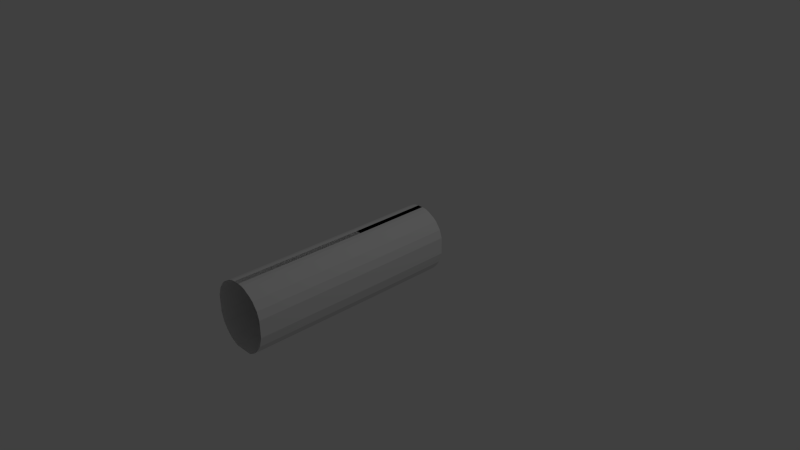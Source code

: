 # Source: dc3.blend  (saved by Blender 2.75.0; exported with 4.5.12 LTS)
import bpy
from mathutils import Matrix  # noqa: F401  (used for matrix-valued properties, if any)

bpy.ops.wm.read_factory_settings(use_empty=True)
scene = bpy.context.scene
scene.name = 'Scene'

# ---- collections
col_collection_1 = bpy.data.collections.new('Collection 1'); scene.collection.children.link(col_collection_1)

# ---- world
world_world = bpy.data.worlds.new('World'); scene.world = world_world
world_world.color = (0.05088, 0.05088, 0.05088)
world_world.use_sun_shadow = False
world_world.sun_shadow_jitter_overblur = 0.0
world_world.cycles.sampling_method = 'MANUAL'
world_world.cycles.sample_map_resolution = 256

# ---- cameras
cam_camera = bpy.data.cameras.new('Camera')
cam_camera.clip_end = 100.0
cam_camera.lens = 35.0
cam_camera.sensor_width = 32.0
cam_camera.sensor_height = 18.0
cam_camera.ortho_scale = 7.314
cam_camera.dof.focus_distance = 0.0
cam_camera.dof.aperture_fstop = 128.0

# ---- lights
light_lamp = bpy.data.lights.new('Lamp', 'POINT')
light_lamp.transmission_factor = 0.0
light_lamp.cutoff_distance = 30.0
light_lamp.energy = 100.0
light_lamp.shadow_buffer_clip_start = 1.001
light_lamp.shadow_soft_size = 0.1
light_lamp.shadow_maximum_resolution = 0.006
light_lamp.use_absolute_resolution = True
light_lamp.cycles.use_multiple_importance_sampling = False

# ---- meshes
me_plane = bpy.data.meshes.new('Plane')
me_plane.from_pydata([(-1.0, -1.0, 0.0), (1.0, -1.0, 0.0), (-1.0, 1.0, 0.0), (1.0, 1.0, 0.0), (1.0, -1.0, 0.0), (1.0, 1.0, 0.0), (1.0, -1.0, 0.0), (1.0, 1.0, 0.0), (1.0, -1.0, 0.0), (1.0, 1.0, 0.0), (2.496, -1.0, -0.005135), (2.496, 1.0, -0.005135), (4.082, -1.0, -0.02739), (4.082, 1.0, -0.02739), (5.124, -1.0, -0.05135), (5.124, 1.0, -0.05135), (6.574, -1.0, -0.08387), (6.574, 1.0, -0.08387), (7.798, -1.0, -0.1215), (7.798, 1.0, -0.1215), (9.656, -1.0, -0.2208), (9.656, 1.0, -0.2208), (10.56, -1.0, -0.3269), (10.56, 1.0, -0.3269), (10.61, -1.0, -0.5546), (10.61, 1.0, -0.5546), (9.52, -1.0, -0.6915), (9.52, 1.0, -0.6915), (7.934, -1.0, -0.7788), (7.934, 1.0, -0.7788), (6.348, -1.0, -0.8387), (6.348, 1.0, -0.8387), (4.49, -1.0, -0.8815), (4.49, 1.0, -0.8815), (3.266, -1.0, -0.9021), (3.266, 1.0, -0.9021), (0.002941, -1.0, -0.9021), (0.002941, 1.0, -0.9021), (-1.0, -44.16, 0.01178), (1.0, -44.16, 0.01178), (1.0, -44.16, 0.01178), (2.496, -44.16, 0.006643), (4.082, -44.16, -0.01561), (5.124, -44.16, -0.03957), (6.574, -44.16, -0.0721), (7.798, -44.16, -0.1098), (9.656, -44.16, -0.209), (10.56, -44.16, -0.3152), (10.61, -44.16, -0.5428), (9.52, -44.16, -0.6798), (7.934, -44.16, -0.7671), (6.348, -44.16, -0.827), (4.49, -44.16, -0.8698), (3.266, -44.16, -0.8903), (0.002941, -44.16, -0.8903), (-1.0, 24.72, 0.0), (1.0, 24.72, 0.0), (1.0, 24.72, 0.0), (2.496, 24.72, -0.005135), (4.082, 24.72, -0.02739), (5.124, 24.72, -0.05135), (6.574, 24.72, -0.08387), (7.798, 24.72, -0.1215), (9.656, 24.72, -0.2208), (10.56, 24.72, -0.3269), (10.61, 24.72, -0.5546), (9.52, 24.72, -0.6915), (7.934, 24.72, -0.7788), (6.348, 24.72, -0.8387), (4.49, 24.72, -0.8815), (3.266, 24.72, -0.9021), (0.002941, 24.72, -0.9021)], [], [(0, 1, 3, 2), (3, 1, 4, 5), (5, 4, 6, 7), (7, 6, 8, 9), (9, 8, 10, 11), (11, 10, 12, 13), (13, 12, 14, 15), (15, 14, 16, 17), (17, 16, 18, 19), (19, 18, 20, 21), (21, 20, 22, 23), (23, 22, 24, 25), (25, 24, 26, 27), (27, 26, 28, 29), (29, 28, 30, 31), (31, 30, 32, 33), (33, 32, 34, 35), (35, 34, 36, 37), (14, 12, 42, 43), (24, 22, 47, 48), (34, 32, 52, 53), (10, 8, 40, 41), (20, 18, 45, 46), (30, 28, 50, 51), (1, 0, 38, 39), (16, 14, 43, 44), (26, 24, 48, 49), (36, 34, 53, 54), (12, 10, 41, 42), (22, 20, 46, 47), (32, 30, 51, 52), (18, 16, 44, 45), (28, 26, 49, 50), (23, 25, 65, 64), (33, 35, 70, 69), (9, 11, 58, 57), (19, 21, 63, 62), (29, 31, 68, 67), (15, 17, 61, 60), (25, 27, 66, 65), (35, 37, 71, 70), (11, 13, 59, 58), (21, 23, 64, 63), (31, 33, 69, 68), (2, 3, 56, 55), (17, 19, 62, 61), (27, 29, 67, 66), (13, 15, 60, 59)])
me_plane.use_remesh_preserve_volume = False
me_plane.use_remesh_preserve_attributes = False
me_plane.use_mirror_vertex_groups = False
me_plane.update()

# ---- objects
ob_dc3 = bpy.data.objects.new('DC3', None)
ob_fuselage = bpy.data.objects.new('Fuselage', me_plane)
ob_lamp = bpy.data.objects.new('Lamp', light_lamp)
ob_camera = bpy.data.objects.new('Camera', cam_camera)

# ---- transforms, parenting, visibility, modifiers, constraints
ob_dc3.location = (0.01038, -0.1969, -0.04414)
ob_dc3.empty_image_offset = (0.0, 0.0)
ob_dc3.lineart.crease_threshold = 0.0
ob_fuselage.parent = ob_dc3
ob_fuselage.matrix_parent_inverse = Matrix(((1.0, 0.0, 0.0, -0.01038), (0.0, 1.0, 0.0, 0.1969), (0.0, 0.0, 1.0, 0.04414), (0.0, 0.0, 0.0, 1.0)))
ob_fuselage.location = (-0.001338, -0.1968, 0.4003)
ob_fuselage.scale = (0.03777, 0.04202, 1.0)
ob_fuselage.lineart.crease_threshold = 0.0
_m = ob_fuselage.modifiers.new('Mirror', 'MIRROR')
ob_lamp.location = (4.076, 1.005, 5.904)
ob_lamp.rotation_euler = (0.6503, 0.05522, 1.866)
ob_lamp.lock_rotations_4d = False
ob_lamp.empty_display_type = 'ARROWS'
ob_lamp.color = (0.0, 0.0, 0.0, 0.0)
ob_lamp.lineart.crease_threshold = 0.0
ob_camera.location = (7.481, -6.508, 5.344)
ob_camera.rotation_euler = (1.109, 0.01082, 0.8149)
ob_camera.lock_rotations_4d = False
ob_camera.empty_display_type = 'ARROWS'
ob_camera.color = (0.0, 0.0, 0.0, 0.0)
ob_camera.display_type = 'WIRE'
ob_camera.lineart.crease_threshold = 0.0

# ---- collection membership
col_collection_1.objects.link(ob_dc3)
col_collection_1.objects.link(ob_fuselage)
col_collection_1.objects.link(ob_lamp)
col_collection_1.objects.link(ob_camera)

# ---- scene / render settings (as saved in the file)
scene.camera = ob_camera
scene.frame_start = 1; scene.frame_end = 250; scene.frame_set(1)
scene.render.engine = 'BLENDER_EEVEE_NEXT'
scene.render.resolution_percentage = 50
scene.render.dither_intensity = 0.0
scene.cycles.use_denoising = False
scene.cycles.samples = 10
scene.cycles.sampling_pattern = 'TABULATED_SOBOL'
scene.cycles.light_sampling_threshold = 0.0
scene.cycles.use_adaptive_sampling = False
scene.cycles.use_light_tree = False
scene.cycles.blur_glossy = 0.0
scene.cycles.pixel_filter_type = 'GAUSSIAN'
scene.cycles.sample_clamp_indirect = 0.0
scene.view_settings.view_transform = 'Standard'
bpy.context.view_layer.update()
